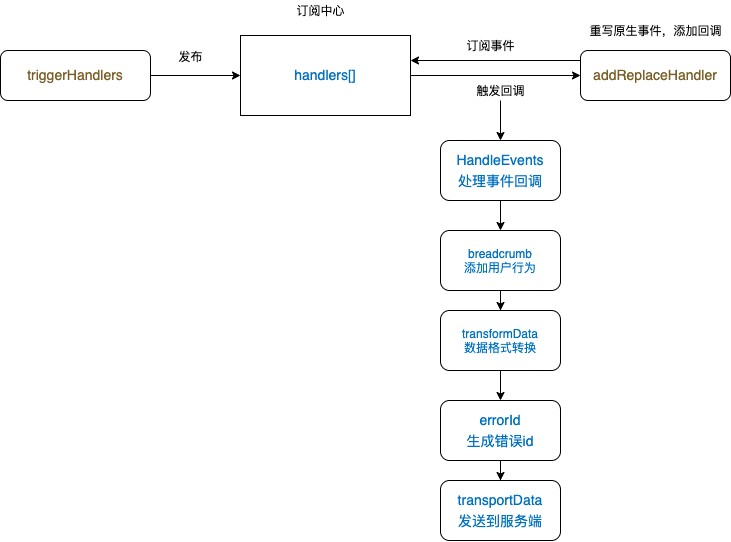

The diagram above was exported from draw.io. Its source (the exported page's mxGraphModel, read from the mxfile embedded in the PNG):
<mxGraphModel dx="1108" dy="797" grid="1" gridSize="10" guides="1" tooltips="1" connect="1" arrows="1" fold="1" page="1" pageScale="1" pageWidth="827" pageHeight="1169" math="0" shadow="0">
  <root>
    <mxCell id="0" />
    <mxCell id="1" parent="0" />
    <mxCell id="11" style="edgeStyle=orthogonalEdgeStyle;rounded=0;orthogonalLoop=1;jettySize=auto;html=1;exitX=0;exitY=0.5;exitDx=0;exitDy=0;" edge="1" parent="1" source="2" target="9">
      <mxGeometry relative="1" as="geometry">
        <Array as="points">
          <mxPoint x="720" y="160" />
        </Array>
      </mxGeometry>
    </mxCell>
    <mxCell id="2" value="&lt;div style=&quot;background-color: rgb(255 , 255 , 255) ; font-weight: normal ; font-size: 14px ; line-height: 21px&quot;&gt;&lt;div style=&quot;color: rgb(0 , 0 , 0)&quot;&gt;&lt;span style=&quot;color: #795e26&quot;&gt;addReplaceHandler&lt;/span&gt;&lt;/div&gt;&lt;/div&gt;" style="rounded=1;whiteSpace=wrap;html=1;" vertex="1" parent="1">
      <mxGeometry x="720" y="150" width="150" height="50" as="geometry" />
    </mxCell>
    <mxCell id="18" style="edgeStyle=orthogonalEdgeStyle;rounded=0;orthogonalLoop=1;jettySize=auto;html=1;entryX=0;entryY=0.5;entryDx=0;entryDy=0;" edge="1" parent="1" source="6" target="9">
      <mxGeometry relative="1" as="geometry" />
    </mxCell>
    <mxCell id="6" value="&lt;div style=&quot;background-color: rgb(255 , 255 , 255) ; font-weight: normal ; font-size: 14px ; line-height: 21px&quot;&gt;&lt;div style=&quot;line-height: 21px&quot;&gt;&lt;span style=&quot;color: #795e26&quot;&gt;triggerHandlers&lt;/span&gt;&lt;/div&gt;&lt;/div&gt;" style="rounded=1;whiteSpace=wrap;html=1;" vertex="1" parent="1">
      <mxGeometry x="140" y="150" width="150" height="50" as="geometry" />
    </mxCell>
    <mxCell id="16" style="edgeStyle=orthogonalEdgeStyle;rounded=0;orthogonalLoop=1;jettySize=auto;html=1;entryX=0;entryY=0.5;entryDx=0;entryDy=0;" edge="1" parent="1" source="9" target="2">
      <mxGeometry relative="1" as="geometry" />
    </mxCell>
    <mxCell id="9" value="&lt;div style=&quot;background-color: rgb(255 , 255 , 255) ; font-size: 14px ; line-height: 21px&quot;&gt;&lt;span style=&quot;color: #0070c1&quot;&gt;handlers[]&lt;/span&gt;&lt;/div&gt;" style="rounded=0;whiteSpace=wrap;html=1;" vertex="1" parent="1">
      <mxGeometry x="380" y="135" width="170" height="80" as="geometry" />
    </mxCell>
    <mxCell id="12" value="订阅事件" style="text;html=1;align=center;verticalAlign=middle;resizable=0;points=[];autosize=1;" vertex="1" parent="1">
      <mxGeometry x="600" y="135" width="60" height="20" as="geometry" />
    </mxCell>
    <mxCell id="15" value="重写原生事件，添加回调" style="text;html=1;align=center;verticalAlign=middle;resizable=0;points=[];autosize=1;" vertex="1" parent="1">
      <mxGeometry x="720" y="120" width="150" height="20" as="geometry" />
    </mxCell>
    <mxCell id="26" style="edgeStyle=orthogonalEdgeStyle;rounded=0;orthogonalLoop=1;jettySize=auto;html=1;entryX=0.5;entryY=0;entryDx=0;entryDy=0;" edge="1" parent="1" source="17" target="25">
      <mxGeometry relative="1" as="geometry" />
    </mxCell>
    <mxCell id="17" value="触发回调" style="text;html=1;align=center;verticalAlign=middle;resizable=0;points=[];autosize=1;" vertex="1" parent="1">
      <mxGeometry x="610" y="180" width="60" height="20" as="geometry" />
    </mxCell>
    <mxCell id="20" value="发布" style="text;html=1;align=center;verticalAlign=middle;resizable=0;points=[];autosize=1;" vertex="1" parent="1">
      <mxGeometry x="310" y="146" width="40" height="20" as="geometry" />
    </mxCell>
    <mxCell id="35" value="" style="edgeStyle=orthogonalEdgeStyle;rounded=0;orthogonalLoop=1;jettySize=auto;html=1;" edge="1" parent="1" source="25" target="33">
      <mxGeometry relative="1" as="geometry" />
    </mxCell>
    <mxCell id="25" value="&lt;div style=&quot;background-color: rgb(255 , 255 , 255) ; font-size: 14px ; line-height: 21px&quot;&gt;&lt;span style=&quot;color: #0070c1&quot;&gt;HandleEvents&lt;/span&gt;&lt;/div&gt;&lt;div style=&quot;background-color: rgb(255 , 255 , 255) ; font-size: 14px ; line-height: 21px&quot;&gt;&lt;span style=&quot;color: #0070c1&quot;&gt;处理事件回调&lt;/span&gt;&lt;/div&gt;" style="rounded=1;whiteSpace=wrap;html=1;" vertex="1" parent="1">
      <mxGeometry x="580" y="240" width="120" height="60" as="geometry" />
    </mxCell>
    <mxCell id="30" value="&lt;div style=&quot;background-color: rgb(255 , 255 , 255) ; font-size: 14px ; line-height: 21px&quot;&gt;&lt;span style=&quot;color: #0070c1&quot;&gt;transportData&lt;/span&gt;&lt;/div&gt;&lt;div style=&quot;background-color: rgb(255 , 255 , 255) ; font-size: 14px ; line-height: 21px&quot;&gt;&lt;span style=&quot;color: #0070c1&quot;&gt;发送到服务端&lt;/span&gt;&lt;/div&gt;" style="rounded=1;whiteSpace=wrap;html=1;" vertex="1" parent="1">
      <mxGeometry x="580" y="580" width="120" height="60" as="geometry" />
    </mxCell>
    <mxCell id="37" value="" style="edgeStyle=orthogonalEdgeStyle;rounded=0;orthogonalLoop=1;jettySize=auto;html=1;" edge="1" parent="1" source="32" target="34">
      <mxGeometry relative="1" as="geometry" />
    </mxCell>
    <mxCell id="32" value="&lt;font color=&quot;#0070c1&quot;&gt;transformData&lt;br&gt;数据格式转换&lt;br&gt;&lt;/font&gt;" style="rounded=1;whiteSpace=wrap;html=1;" vertex="1" parent="1">
      <mxGeometry x="580" y="410" width="120" height="60" as="geometry" />
    </mxCell>
    <mxCell id="36" value="" style="edgeStyle=orthogonalEdgeStyle;rounded=0;orthogonalLoop=1;jettySize=auto;html=1;" edge="1" parent="1" source="33" target="32">
      <mxGeometry relative="1" as="geometry" />
    </mxCell>
    <mxCell id="33" value="&lt;font color=&quot;#0070c1&quot;&gt;breadcrumb&lt;br&gt;添加用户行为&lt;br&gt;&lt;/font&gt;" style="rounded=1;whiteSpace=wrap;html=1;" vertex="1" parent="1">
      <mxGeometry x="580" y="330" width="120" height="60" as="geometry" />
    </mxCell>
    <mxCell id="38" value="" style="edgeStyle=orthogonalEdgeStyle;rounded=0;orthogonalLoop=1;jettySize=auto;html=1;" edge="1" parent="1" source="34" target="30">
      <mxGeometry relative="1" as="geometry" />
    </mxCell>
    <mxCell id="34" value="&lt;div style=&quot;background-color: rgb(255 , 255 , 255) ; font-size: 14px ; line-height: 21px&quot;&gt;&lt;span style=&quot;color: #0070c1&quot;&gt;errorId&lt;/span&gt;&lt;/div&gt;&lt;div style=&quot;background-color: rgb(255 , 255 , 255) ; font-size: 14px ; line-height: 21px&quot;&gt;&lt;font color=&quot;#0070c1&quot;&gt;生成错误id&lt;/font&gt;&lt;/div&gt;" style="rounded=1;whiteSpace=wrap;html=1;" vertex="1" parent="1">
      <mxGeometry x="580" y="500" width="120" height="60" as="geometry" />
    </mxCell>
    <mxCell id="39" value="订阅中心" style="text;html=1;align=center;verticalAlign=middle;resizable=0;points=[];autosize=1;" vertex="1" parent="1">
      <mxGeometry x="430" y="100" width="60" height="20" as="geometry" />
    </mxCell>
  </root>
</mxGraphModel>